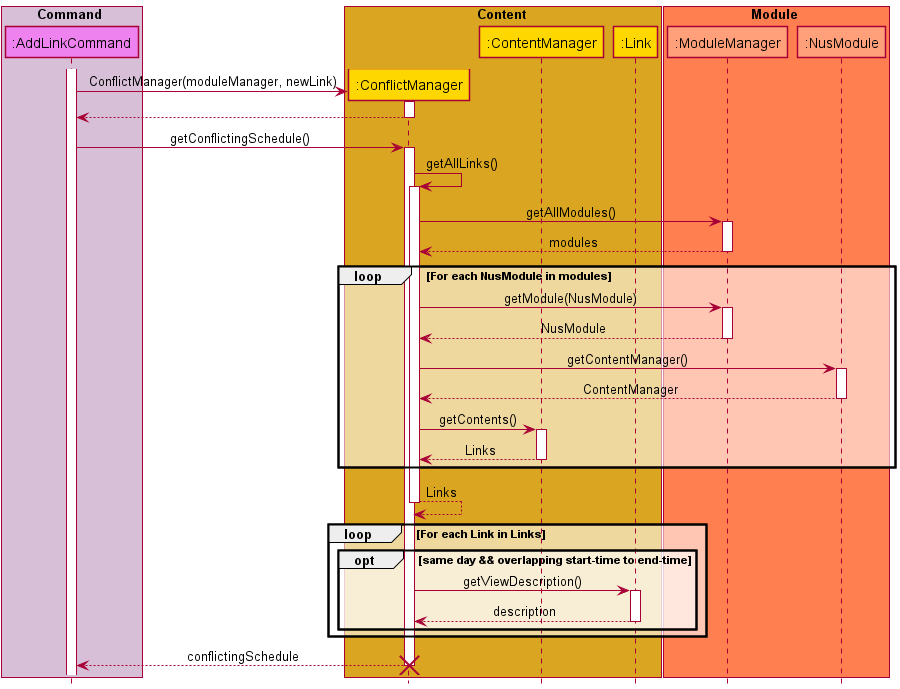

The diagram above was rendered by PlantUML. Its source (embedded in the PNG):
@startuml

!include SequenceStyle.puml

box Command COMMAND_BOX_COLOR
participant ":AddLinkCommand" as AddLinkCommand COMMAND_COLOR
endbox

box Content CONTENT_BOX_COLOR
participant ":ConflictManager" as ConflictManager CONTENT_COLOR
participant ":ContentManager" as ContentManager CONTENT_COLOR
participant ":Link" as Link CONTENT_COLOR
endbox

box Module MODULE_BOX_COLOR
participant ":ModuleManager" as ModuleManager MODULE_COLOR
participant ":NusModule" as NusModule MODULE_COLOR
endbox

autoactivate on

activate AddLinkCommand
create ConflictManager
AddLinkCommand -> ConflictManager: ConflictManager(moduleManager, newLink)
return
AddLinkCommand -> ConflictManager: getConflictingSchedule()
  ConflictManager -> ConflictManager: getAllLinks()
    ConflictManager -> ModuleManager: getAllModules()
    return modules

    loop For each NusModule in modules

      ConflictManager -> ModuleManager: getModule(NusModule)
      return NusModule

     ConflictManager-> NusModule : getContentManager()
     return ContentManager

      ConflictManager -> ContentManager: getContents()
      return Links
    end
    return Links
    loop For each Link in Links
        opt same day && overlapping start-time to end-time
          ConflictManager -> Link :getViewDescription()
          return description
        end
    end

return conflictingSchedule
destroy ConflictManager
@enduml